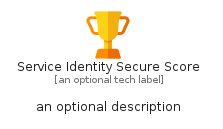

The diagram above was rendered by PlantUML. Its source (embedded in the PNG):
@startuml
' configures the library
!global $INCLUSION_MODE="local"
!global $LIB_BASE_LOCATION="../../.."

' loads the library's bootstrap
!include $LIB_BASE_LOCATION/bootstrap.puml

' loads the package bootstrap
include('azure-17/bootstrap')

' loads the Item which embeds the element ServiceIdentitySecureScore
include('azure-17/Item/Security/ServiceIdentitySecureScore')

' renders the element
ServiceIdentitySecureScore('ServiceIdentitySecureScore', 'Service Identity Secure Score', 'an optional tech label', 'an optional description')
@enduml